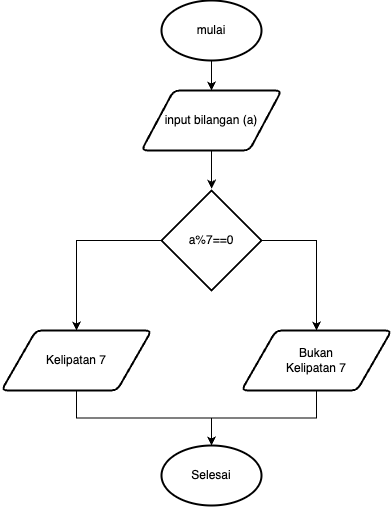

The diagram above was exported from draw.io. Its source (the exported page's mxGraphModel, read from the mxfile embedded in the PNG):
<mxGraphModel dx="1060" dy="678" grid="1" gridSize="10" guides="1" tooltips="1" connect="1" arrows="1" fold="1" page="1" pageScale="1" pageWidth="827" pageHeight="1169" math="0" shadow="0">
  <root>
    <mxCell id="0" />
    <mxCell id="1" parent="0" />
    <mxCell id="1uk1LDHFo_fVGspcpCV7-3" value="" style="edgeStyle=orthogonalEdgeStyle;rounded=0;orthogonalLoop=1;jettySize=auto;html=1;" edge="1" parent="1" source="1uk1LDHFo_fVGspcpCV7-1" target="1uk1LDHFo_fVGspcpCV7-2">
      <mxGeometry relative="1" as="geometry" />
    </mxCell>
    <mxCell id="1uk1LDHFo_fVGspcpCV7-1" value="mulai" style="strokeWidth=2;html=1;shape=mxgraph.flowchart.start_1;whiteSpace=wrap;" vertex="1" parent="1">
      <mxGeometry x="360" y="40" width="100" height="60" as="geometry" />
    </mxCell>
    <mxCell id="1uk1LDHFo_fVGspcpCV7-6" value="" style="edgeStyle=orthogonalEdgeStyle;rounded=0;orthogonalLoop=1;jettySize=auto;html=1;entryX=0.501;entryY=-0.018;entryDx=0;entryDy=0;entryPerimeter=0;" edge="1" parent="1" source="1uk1LDHFo_fVGspcpCV7-2" target="1uk1LDHFo_fVGspcpCV7-7">
      <mxGeometry relative="1" as="geometry">
        <mxPoint x="410" y="220" as="targetPoint" />
      </mxGeometry>
    </mxCell>
    <mxCell id="1uk1LDHFo_fVGspcpCV7-2" value="input bilangan (a)" style="shape=parallelogram;html=1;strokeWidth=2;perimeter=parallelogramPerimeter;whiteSpace=wrap;rounded=1;arcSize=12;size=0.23;" vertex="1" parent="1">
      <mxGeometry x="340" y="130" width="140" height="60" as="geometry" />
    </mxCell>
    <mxCell id="1uk1LDHFo_fVGspcpCV7-10" style="edgeStyle=orthogonalEdgeStyle;rounded=0;orthogonalLoop=1;jettySize=auto;html=1;entryX=0.5;entryY=0;entryDx=0;entryDy=0;" edge="1" parent="1" source="1uk1LDHFo_fVGspcpCV7-7" target="1uk1LDHFo_fVGspcpCV7-9">
      <mxGeometry relative="1" as="geometry" />
    </mxCell>
    <mxCell id="1uk1LDHFo_fVGspcpCV7-12" style="edgeStyle=orthogonalEdgeStyle;rounded=0;orthogonalLoop=1;jettySize=auto;html=1;entryX=0.5;entryY=0;entryDx=0;entryDy=0;exitX=1;exitY=0.5;exitDx=0;exitDy=0;exitPerimeter=0;" edge="1" parent="1" source="1uk1LDHFo_fVGspcpCV7-7" target="1uk1LDHFo_fVGspcpCV7-11">
      <mxGeometry relative="1" as="geometry" />
    </mxCell>
    <mxCell id="1uk1LDHFo_fVGspcpCV7-7" value="a%7==0" style="strokeWidth=2;html=1;shape=mxgraph.flowchart.decision;whiteSpace=wrap;" vertex="1" parent="1">
      <mxGeometry x="360" y="230" width="100" height="100" as="geometry" />
    </mxCell>
    <mxCell id="1uk1LDHFo_fVGspcpCV7-14" style="edgeStyle=orthogonalEdgeStyle;rounded=0;orthogonalLoop=1;jettySize=auto;html=1;entryX=0.5;entryY=0;entryDx=0;entryDy=0;entryPerimeter=0;exitX=0.5;exitY=1;exitDx=0;exitDy=0;" edge="1" parent="1" source="1uk1LDHFo_fVGspcpCV7-9" target="1uk1LDHFo_fVGspcpCV7-13">
      <mxGeometry relative="1" as="geometry" />
    </mxCell>
    <mxCell id="1uk1LDHFo_fVGspcpCV7-9" value="Kelipatan 7" style="shape=parallelogram;html=1;strokeWidth=2;perimeter=parallelogramPerimeter;whiteSpace=wrap;rounded=1;arcSize=12;size=0.23;" vertex="1" parent="1">
      <mxGeometry x="200" y="370" width="150" height="60" as="geometry" />
    </mxCell>
    <mxCell id="1uk1LDHFo_fVGspcpCV7-15" style="edgeStyle=orthogonalEdgeStyle;rounded=0;orthogonalLoop=1;jettySize=auto;html=1;entryX=0.5;entryY=0;entryDx=0;entryDy=0;entryPerimeter=0;" edge="1" parent="1" source="1uk1LDHFo_fVGspcpCV7-11" target="1uk1LDHFo_fVGspcpCV7-13">
      <mxGeometry relative="1" as="geometry" />
    </mxCell>
    <mxCell id="1uk1LDHFo_fVGspcpCV7-11" value="Bukan&lt;br&gt;Kelipatan 7" style="shape=parallelogram;html=1;strokeWidth=2;perimeter=parallelogramPerimeter;whiteSpace=wrap;rounded=1;arcSize=12;size=0.23;" vertex="1" parent="1">
      <mxGeometry x="440" y="370" width="150" height="60" as="geometry" />
    </mxCell>
    <mxCell id="1uk1LDHFo_fVGspcpCV7-13" value="Selesai" style="strokeWidth=2;html=1;shape=mxgraph.flowchart.start_1;whiteSpace=wrap;" vertex="1" parent="1">
      <mxGeometry x="360" y="485" width="100" height="60" as="geometry" />
    </mxCell>
  </root>
</mxGraphModel>